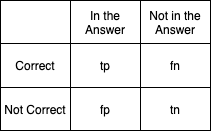

The diagram above was exported from draw.io. Its source (the exported page's mxGraphModel, read from the mxfile embedded in the PNG):
<mxGraphModel dx="2066" dy="826" grid="1" gridSize="10" guides="1" tooltips="1" connect="1" arrows="1" fold="1" page="1" pageScale="1" pageWidth="850" pageHeight="1100" math="0" shadow="0">
  <root>
    <mxCell id="0" />
    <mxCell id="1" parent="0" />
    <mxCell id="KXiQaaBejbSFoUSnvKOt-14" value="" style="shape=table;html=1;whiteSpace=wrap;startSize=0;container=1;collapsible=0;childLayout=tableLayout;" vertex="1" parent="1">
      <mxGeometry x="320" y="320" width="210" height="130" as="geometry" />
    </mxCell>
    <mxCell id="KXiQaaBejbSFoUSnvKOt-15" value="" style="shape=partialRectangle;html=1;whiteSpace=wrap;collapsible=0;dropTarget=0;pointerEvents=0;fillColor=none;top=0;left=0;bottom=0;right=0;points=[[0,0.5],[1,0.5]];portConstraint=eastwest;" vertex="1" parent="KXiQaaBejbSFoUSnvKOt-14">
      <mxGeometry width="210" height="43" as="geometry" />
    </mxCell>
    <mxCell id="KXiQaaBejbSFoUSnvKOt-16" value="" style="shape=partialRectangle;html=1;whiteSpace=wrap;connectable=0;fillColor=none;top=0;left=0;bottom=0;right=0;overflow=hidden;" vertex="1" parent="KXiQaaBejbSFoUSnvKOt-15">
      <mxGeometry width="70" height="43" as="geometry" />
    </mxCell>
    <mxCell id="KXiQaaBejbSFoUSnvKOt-17" value="In the Answer" style="shape=partialRectangle;html=1;whiteSpace=wrap;connectable=0;fillColor=none;top=0;left=0;bottom=0;right=0;overflow=hidden;" vertex="1" parent="KXiQaaBejbSFoUSnvKOt-15">
      <mxGeometry x="70" width="70" height="43" as="geometry" />
    </mxCell>
    <mxCell id="KXiQaaBejbSFoUSnvKOt-18" value="Not in the Answer" style="shape=partialRectangle;html=1;whiteSpace=wrap;connectable=0;fillColor=none;top=0;left=0;bottom=0;right=0;overflow=hidden;" vertex="1" parent="KXiQaaBejbSFoUSnvKOt-15">
      <mxGeometry x="140" width="70" height="43" as="geometry" />
    </mxCell>
    <mxCell id="KXiQaaBejbSFoUSnvKOt-19" value="" style="shape=partialRectangle;html=1;whiteSpace=wrap;collapsible=0;dropTarget=0;pointerEvents=0;fillColor=none;top=0;left=0;bottom=0;right=0;points=[[0,0.5],[1,0.5]];portConstraint=eastwest;" vertex="1" parent="KXiQaaBejbSFoUSnvKOt-14">
      <mxGeometry y="43" width="210" height="44" as="geometry" />
    </mxCell>
    <mxCell id="KXiQaaBejbSFoUSnvKOt-20" value="Correct" style="shape=partialRectangle;html=1;whiteSpace=wrap;connectable=0;fillColor=none;top=0;left=0;bottom=0;right=0;overflow=hidden;" vertex="1" parent="KXiQaaBejbSFoUSnvKOt-19">
      <mxGeometry width="70" height="44" as="geometry" />
    </mxCell>
    <mxCell id="KXiQaaBejbSFoUSnvKOt-21" value="tp" style="shape=partialRectangle;html=1;whiteSpace=wrap;connectable=0;fillColor=none;top=0;left=0;bottom=0;right=0;overflow=hidden;" vertex="1" parent="KXiQaaBejbSFoUSnvKOt-19">
      <mxGeometry x="70" width="70" height="44" as="geometry" />
    </mxCell>
    <mxCell id="KXiQaaBejbSFoUSnvKOt-22" value="fn" style="shape=partialRectangle;html=1;whiteSpace=wrap;connectable=0;fillColor=none;top=0;left=0;bottom=0;right=0;overflow=hidden;" vertex="1" parent="KXiQaaBejbSFoUSnvKOt-19">
      <mxGeometry x="140" width="70" height="44" as="geometry" />
    </mxCell>
    <mxCell id="KXiQaaBejbSFoUSnvKOt-23" value="" style="shape=partialRectangle;html=1;whiteSpace=wrap;collapsible=0;dropTarget=0;pointerEvents=0;fillColor=none;top=0;left=0;bottom=0;right=0;points=[[0,0.5],[1,0.5]];portConstraint=eastwest;" vertex="1" parent="KXiQaaBejbSFoUSnvKOt-14">
      <mxGeometry y="87" width="210" height="43" as="geometry" />
    </mxCell>
    <mxCell id="KXiQaaBejbSFoUSnvKOt-24" value="Not Correct" style="shape=partialRectangle;html=1;whiteSpace=wrap;connectable=0;fillColor=none;top=0;left=0;bottom=0;right=0;overflow=hidden;" vertex="1" parent="KXiQaaBejbSFoUSnvKOt-23">
      <mxGeometry width="70" height="43" as="geometry" />
    </mxCell>
    <mxCell id="KXiQaaBejbSFoUSnvKOt-25" value="fp" style="shape=partialRectangle;html=1;whiteSpace=wrap;connectable=0;fillColor=none;top=0;left=0;bottom=0;right=0;overflow=hidden;" vertex="1" parent="KXiQaaBejbSFoUSnvKOt-23">
      <mxGeometry x="70" width="70" height="43" as="geometry" />
    </mxCell>
    <mxCell id="KXiQaaBejbSFoUSnvKOt-26" value="tn" style="shape=partialRectangle;html=1;whiteSpace=wrap;connectable=0;fillColor=none;top=0;left=0;bottom=0;right=0;overflow=hidden;" vertex="1" parent="KXiQaaBejbSFoUSnvKOt-23">
      <mxGeometry x="140" width="70" height="43" as="geometry" />
    </mxCell>
  </root>
</mxGraphModel>